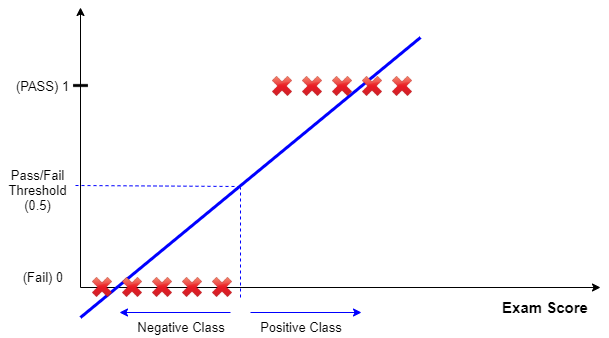

The diagram above was exported from draw.io. Its source (the exported page's mxGraphModel, read from the mxfile embedded in the PNG):
<mxGraphModel dx="942" dy="675" grid="1" gridSize="10" guides="1" tooltips="1" connect="1" arrows="1" fold="1" page="1" pageScale="1" pageWidth="850" pageHeight="1100" math="1" shadow="0">
  <root>
    <mxCell id="0" />
    <mxCell id="1" parent="0" />
    <mxCell id="KXf5CC1ZUQuVE4Ax67kA-3" value="" style="endArrow=classic;html=1;" parent="1" edge="1">
      <mxGeometry width="50" height="50" relative="1" as="geometry">
        <mxPoint x="240" y="440" as="sourcePoint" />
        <mxPoint x="760" y="440" as="targetPoint" />
      </mxGeometry>
    </mxCell>
    <mxCell id="KXf5CC1ZUQuVE4Ax67kA-4" value="" style="endArrow=classic;html=1;" parent="1" edge="1">
      <mxGeometry width="50" height="50" relative="1" as="geometry">
        <mxPoint x="240" y="440" as="sourcePoint" />
        <mxPoint x="240" y="160" as="targetPoint" />
      </mxGeometry>
    </mxCell>
    <mxCell id="KXf5CC1ZUQuVE4Ax67kA-13" value="Exam Score" style="text;html=1;strokeColor=none;fillColor=none;align=center;verticalAlign=middle;whiteSpace=wrap;rounded=0;fontStyle=1;fontSize=15;" parent="1" vertex="1">
      <mxGeometry x="660" y="450" width="90" height="20" as="geometry" />
    </mxCell>
    <mxCell id="KYlxIf555tTEAHMA8B8a-1" value="" style="endArrow=none;html=1;strokeWidth=3;strokeColor=#0000FF;" parent="1" edge="1">
      <mxGeometry width="50" height="50" relative="1" as="geometry">
        <mxPoint x="240" y="470" as="sourcePoint" />
        <mxPoint x="580" y="190" as="targetPoint" />
      </mxGeometry>
    </mxCell>
    <mxCell id="4S5VyPRprJ0bYcsZecl5-2" value="" style="shape=image;html=1;verticalAlign=top;verticalLabelPosition=bottom;labelBackgroundColor=#ffffff;imageAspect=0;aspect=fixed;image=https://cdn4.iconfinder.com/data/icons/icocentre-free-icons/114/f-cross_256-128.png" vertex="1" parent="1">
      <mxGeometry x="252" y="430" width="20" height="20" as="geometry" />
    </mxCell>
    <mxCell id="4S5VyPRprJ0bYcsZecl5-4" value="" style="shape=image;html=1;verticalAlign=top;verticalLabelPosition=bottom;labelBackgroundColor=#ffffff;imageAspect=0;aspect=fixed;image=https://cdn4.iconfinder.com/data/icons/icocentre-free-icons/114/f-cross_256-128.png" vertex="1" parent="1">
      <mxGeometry x="282" y="430" width="20" height="20" as="geometry" />
    </mxCell>
    <mxCell id="4S5VyPRprJ0bYcsZecl5-5" value="" style="shape=image;html=1;verticalAlign=top;verticalLabelPosition=bottom;labelBackgroundColor=#ffffff;imageAspect=0;aspect=fixed;image=https://cdn4.iconfinder.com/data/icons/icocentre-free-icons/114/f-cross_256-128.png" vertex="1" parent="1">
      <mxGeometry x="312" y="430" width="20" height="20" as="geometry" />
    </mxCell>
    <mxCell id="4S5VyPRprJ0bYcsZecl5-6" value="" style="shape=image;html=1;verticalAlign=top;verticalLabelPosition=bottom;labelBackgroundColor=#ffffff;imageAspect=0;aspect=fixed;image=https://cdn4.iconfinder.com/data/icons/icocentre-free-icons/114/f-cross_256-128.png" vertex="1" parent="1">
      <mxGeometry x="342" y="430" width="20" height="20" as="geometry" />
    </mxCell>
    <mxCell id="4S5VyPRprJ0bYcsZecl5-8" value="" style="shape=image;html=1;verticalAlign=top;verticalLabelPosition=bottom;labelBackgroundColor=#ffffff;imageAspect=0;aspect=fixed;image=https://cdn4.iconfinder.com/data/icons/icocentre-free-icons/114/f-cross_256-128.png" vertex="1" parent="1">
      <mxGeometry x="372" y="430" width="20" height="20" as="geometry" />
    </mxCell>
    <mxCell id="4S5VyPRprJ0bYcsZecl5-10" value="" style="shape=image;html=1;verticalAlign=top;verticalLabelPosition=bottom;labelBackgroundColor=#ffffff;imageAspect=0;aspect=fixed;image=https://cdn3.iconfinder.com/data/icons/geosm-e-commerce/48/substract-128.png" vertex="1" parent="1">
      <mxGeometry x="227" y="225" width="27" height="27" as="geometry" />
    </mxCell>
    <mxCell id="4S5VyPRprJ0bYcsZecl5-14" value="(Fail) 0" style="text;html=1;strokeColor=none;fillColor=none;align=center;verticalAlign=middle;whiteSpace=wrap;rounded=0;fontStyle=0;fontSize=13;" vertex="1" parent="1">
      <mxGeometry x="176.5" y="420" width="52" height="20" as="geometry" />
    </mxCell>
    <mxCell id="4S5VyPRprJ0bYcsZecl5-16" value="&lt;span style=&quot;font-size: 13px&quot;&gt;&lt;font style=&quot;font-size: 13px&quot;&gt;Pass/Fail Threshold (0.5)&lt;/font&gt;&lt;/span&gt;" style="text;html=1;strokeColor=none;fillColor=none;align=center;verticalAlign=middle;whiteSpace=wrap;rounded=0;fontStyle=0;fontSize=13;" vertex="1" parent="1">
      <mxGeometry x="160" y="333" width="75" height="20" as="geometry" />
    </mxCell>
    <mxCell id="4S5VyPRprJ0bYcsZecl5-23" value="" style="shape=image;html=1;verticalAlign=top;verticalLabelPosition=bottom;labelBackgroundColor=#ffffff;imageAspect=0;aspect=fixed;image=https://cdn4.iconfinder.com/data/icons/icocentre-free-icons/114/f-cross_256-128.png" vertex="1" parent="1">
      <mxGeometry x="432" y="229" width="20" height="20" as="geometry" />
    </mxCell>
    <mxCell id="4S5VyPRprJ0bYcsZecl5-24" value="" style="shape=image;html=1;verticalAlign=top;verticalLabelPosition=bottom;labelBackgroundColor=#ffffff;imageAspect=0;aspect=fixed;image=https://cdn4.iconfinder.com/data/icons/icocentre-free-icons/114/f-cross_256-128.png" vertex="1" parent="1">
      <mxGeometry x="462" y="229" width="20" height="20" as="geometry" />
    </mxCell>
    <mxCell id="4S5VyPRprJ0bYcsZecl5-25" value="" style="shape=image;html=1;verticalAlign=top;verticalLabelPosition=bottom;labelBackgroundColor=#ffffff;imageAspect=0;aspect=fixed;image=https://cdn4.iconfinder.com/data/icons/icocentre-free-icons/114/f-cross_256-128.png" vertex="1" parent="1">
      <mxGeometry x="492" y="229" width="20" height="20" as="geometry" />
    </mxCell>
    <mxCell id="4S5VyPRprJ0bYcsZecl5-26" value="" style="shape=image;html=1;verticalAlign=top;verticalLabelPosition=bottom;labelBackgroundColor=#ffffff;imageAspect=0;aspect=fixed;image=https://cdn4.iconfinder.com/data/icons/icocentre-free-icons/114/f-cross_256-128.png" vertex="1" parent="1">
      <mxGeometry x="522" y="229" width="20" height="20" as="geometry" />
    </mxCell>
    <mxCell id="4S5VyPRprJ0bYcsZecl5-27" value="" style="shape=image;html=1;verticalAlign=top;verticalLabelPosition=bottom;labelBackgroundColor=#ffffff;imageAspect=0;aspect=fixed;image=https://cdn4.iconfinder.com/data/icons/icocentre-free-icons/114/f-cross_256-128.png" vertex="1" parent="1">
      <mxGeometry x="552" y="229" width="20" height="20" as="geometry" />
    </mxCell>
    <mxCell id="4S5VyPRprJ0bYcsZecl5-28" value="" style="endArrow=none;dashed=1;html=1;strokeColor=#0000FF;" edge="1" parent="1">
      <mxGeometry width="50" height="50" relative="1" as="geometry">
        <mxPoint x="400" y="450" as="sourcePoint" />
        <mxPoint x="400" y="340" as="targetPoint" />
      </mxGeometry>
    </mxCell>
    <mxCell id="4S5VyPRprJ0bYcsZecl5-29" value="" style="endArrow=none;dashed=1;html=1;strokeColor=#0000FF;exitX=1;exitY=0.25;exitDx=0;exitDy=0;" edge="1" parent="1" source="4S5VyPRprJ0bYcsZecl5-16">
      <mxGeometry width="50" height="50" relative="1" as="geometry">
        <mxPoint x="240" y="339" as="sourcePoint" />
        <mxPoint x="400" y="339" as="targetPoint" />
      </mxGeometry>
    </mxCell>
    <mxCell id="4S5VyPRprJ0bYcsZecl5-30" value="(PASS) 1" style="text;html=1;strokeColor=none;fillColor=none;align=center;verticalAlign=middle;whiteSpace=wrap;rounded=0;fontStyle=0;fontSize=13;" vertex="1" parent="1">
      <mxGeometry x="170" y="228.5" width="65" height="20" as="geometry" />
    </mxCell>
    <mxCell id="4S5VyPRprJ0bYcsZecl5-31" value="" style="endArrow=classic;html=1;strokeColor=#0000FF;fontSize=13;" edge="1" parent="1">
      <mxGeometry width="50" height="50" relative="1" as="geometry">
        <mxPoint x="410" y="465" as="sourcePoint" />
        <mxPoint x="521" y="465" as="targetPoint" />
      </mxGeometry>
    </mxCell>
    <mxCell id="4S5VyPRprJ0bYcsZecl5-32" value="&lt;span style=&quot;font-size: 13px&quot;&gt;&lt;font style=&quot;font-size: 13px&quot;&gt;Positive Class&lt;/font&gt;&lt;/span&gt;" style="text;html=1;strokeColor=none;fillColor=none;align=center;verticalAlign=middle;whiteSpace=wrap;rounded=0;fontStyle=0;fontSize=13;" vertex="1" parent="1">
      <mxGeometry x="410" y="470" width="102" height="20" as="geometry" />
    </mxCell>
    <mxCell id="4S5VyPRprJ0bYcsZecl5-36" value="" style="endArrow=classic;html=1;strokeColor=#0000FF;fontSize=13;" edge="1" parent="1">
      <mxGeometry width="50" height="50" relative="1" as="geometry">
        <mxPoint x="390" y="465" as="sourcePoint" />
        <mxPoint x="279" y="465" as="targetPoint" />
      </mxGeometry>
    </mxCell>
    <mxCell id="4S5VyPRprJ0bYcsZecl5-37" value="&lt;span style=&quot;font-size: 13px&quot;&gt;&lt;font style=&quot;font-size: 13px&quot;&gt;Negative Class&lt;/font&gt;&lt;/span&gt;" style="text;html=1;strokeColor=none;fillColor=none;align=center;verticalAlign=middle;whiteSpace=wrap;rounded=0;fontStyle=0;fontSize=13;" vertex="1" parent="1">
      <mxGeometry x="290" y="472.5" width="102" height="15" as="geometry" />
    </mxCell>
  </root>
</mxGraphModel>